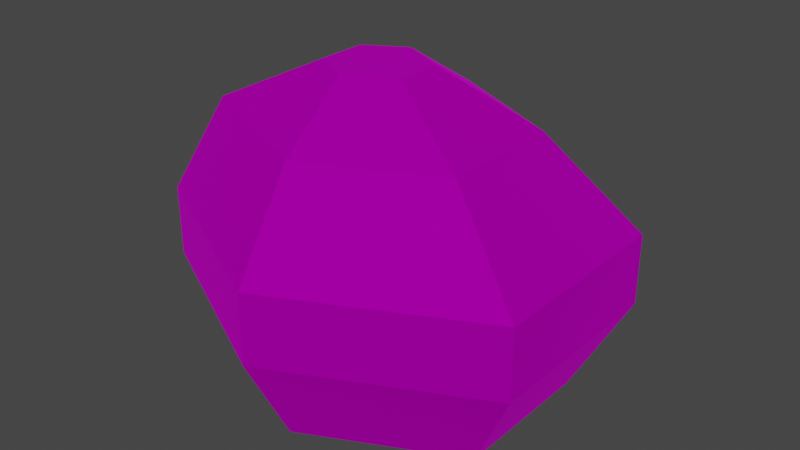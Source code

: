 # Source: helmet.blend  (saved by Blender 2.82.7; exported with 4.5.12 LTS)
import bpy
from mathutils import Matrix  # noqa: F401  (used for matrix-valued properties, if any)

bpy.ops.wm.read_factory_settings(use_empty=True)
scene = bpy.context.scene
scene.name = 'Scene'

# ---- collections
col_collection = bpy.data.collections.new('Collection'); scene.collection.children.link(col_collection)

# ---- images (referenced by path relative to the original .blend; pixels are not part of the script)
import os
ASSET_DIR = os.environ.get("B2B_ASSET_DIR", "")  # directory of the original .blend (textures are referenced by path, not embedded)
HERE = os.path.dirname(os.path.abspath(__file__))  # packed textures are extracted next to this script under _unpacked/

def load_image(name, relpath, width, height, colorspace="sRGB"):
    """Load a texture the original file referenced (path relative to the .blend, or extracted next to this script)."""
    p = next((c for c in (os.path.join(HERE, relpath), os.path.join(ASSET_DIR, relpath)) if relpath and os.path.exists(c)), "")
    if p:
        img = bpy.data.images.load(p, check_existing=True)
        img.name = name
    else:  # same state as the original file: an image datablock whose file is absent (Cycles renders it pink)
        img = bpy.data.images.new(name, width, height)
        img.source = "FILE"
        img.filepath = "//" + (relpath or name)
    img.colorspace_settings.name = colorspace
    return img
img_helmet = load_image('Helmet', 'Helmet.png', 1024, 1024, 'sRGB')

# ---- materials (node trees are filled in below, after node groups)
mat_material_001 = bpy.data.materials.new('Material.001')
mat_material_001.use_transparent_shadow = False

# ---- material node trees
mat_material_001.use_nodes = True; mat_material_001.node_tree.nodes.clear()
_N = mat_material_001.node_tree.nodes; _L = mat_material_001.node_tree.links
n0 = _N.new('ShaderNodeOutputMaterial'); n0.name = 'Material Output'; n0.location = (300, 300)
n1 = _N.new('ShaderNodeBsdfPrincipled'); n1.name = 'Principled BSDF'; n1.location = (10, 300)
n1.distribution = 'GGX'
n1.subsurface_method = 'BURLEY'
n1.inputs[1].default_value = 1.0
n1.inputs[2].default_value = 0.9083
n1.inputs[3].default_value = 1.45
n1.inputs[13].default_value = 0.6
n1.inputs[27].default_value = (0.0, 0.0, 0.0, 1.0)
n1.inputs[28].default_value = 1.0
n2 = _N.new('ShaderNodeTexImage'); n2.name = 'Image Texture'; n2.location = (-280, 280)
n2.image = img_helmet
_L.new(n1.outputs[0], n0.inputs[0])
_L.new(n2.outputs[0], n1.inputs[0])
n0.is_active_output = True

# ---- world
world_world = bpy.data.worlds.new('World'); scene.world = world_world
world_world.use_nodes = True; world_world.node_tree.nodes.clear()
_N = world_world.node_tree.nodes; _L = world_world.node_tree.links
n0 = _N.new('ShaderNodeOutputWorld'); n0.name = 'World Output'; n0.location = (300, 300)
n1 = _N.new('ShaderNodeBackground'); n1.name = 'Background'; n1.location = (10, 300)
n1.inputs[0].default_value = (0.05088, 0.05088, 0.05088, 1.0)
_L.new(n1.outputs[0], n0.inputs[0])
n0.is_active_output = True
world_world.color = (0.05088, 0.05088, 0.05088)
world_world.use_sun_shadow = False
world_world.sun_shadow_jitter_overblur = 0.0

# ---- meshes
me_circle = bpy.data.meshes.new('Circle')
me_circle.from_pydata([(9.313e-09, 0.3962, 0.0), (-0.4268, 0.1988, 0.0), (-0.4268, -0.1959, 0.0), (5.588e-08, -0.3933, 0.0), (0.4532, -0.1959, 0.0), (0.4532, 0.1988, 0.0), (1.863e-09, 0.5266, 0.2557), (-0.5765, 0.2641, 0.2557), (-0.5765, -0.2611, 0.2557), (6.333e-08, -0.5237, 0.2557), (0.6029, -0.2611, 0.2557), (0.6029, 0.2641, 0.2557), (1.863e-09, 0.5266, 0.4433), (-0.5765, 0.2641, 0.4433), (-0.5765, -0.2611, 0.4433), (6.333e-08, -0.5237, 0.4433), (0.6029, -0.2611, 0.4433), (0.6029, 0.2641, 0.4433), (-0.487, -0.1551, 0.678), (-0.04902, -0.3229, 0.6675), (-0.04902, 0.3483, 0.6675), (-0.487, 0.1805, 0.678), (0.3362, -0.1551, 0.6675), (0.3362, 0.1805, 0.6675), (-0.08067, 0.141, 0.8039), (-0.2017, 0.07685, 0.8039), (-0.2017, -0.05152, 0.8039), (-0.08067, -0.1157, 0.8039), (0.0667, -0.05152, 0.8039), (0.0667, 0.07685, 0.8039)], [], [(5, 11, 10, 4), (3, 9, 8, 2), (1, 7, 6, 0), (0, 6, 11, 5), (4, 10, 9, 3), (2, 8, 7, 1), (7, 13, 12, 6), (6, 12, 17, 11), (10, 16, 15, 9), (8, 14, 13, 7), (11, 17, 16, 10), (9, 15, 14, 8), (17, 23, 22, 16), (15, 19, 18, 14), (13, 21, 20, 12), (12, 20, 23, 17), (16, 22, 19, 15), (14, 18, 21, 13), (23, 29, 28, 22), (19, 27, 26, 18), (21, 25, 24, 20), (20, 24, 29, 23), (22, 28, 27, 19), (18, 26, 25, 21), (25, 26, 27, 28, 29, 24), (1, 0, 5, 4, 3, 2)])
_uv = me_circle.uv_layers.new(name='UVMap')
_uv.uv.foreach_set('vector', [0.7825, 0.7845, 0.6541, 0.754, 0.6541, 1.0, 0.7825, 0.9695, 0.9884, 0.779, 0.8626, 0.7735, 0.8626, 0.9889, 0.9884, 0.941, 0.6415, 0.4246, 0.5728, 0.5445, 0.7757, 0.585, 0.794, 0.455, 0.8702, 0.02439, 0.7465, 0.0, 0.7465, 0.3081, 0.8702, 0.256, 1.0, 0.4767, 0.8762, 0.4246, 0.8762, 0.7327, 1.0, 0.7083, 0.02928, 0.492, 0.0, 0.6154, 0.2358, 0.6154, 0.2066, 0.492, 0.5728, 0.5445, 0.5761, 0.6302, 0.779, 0.6706, 0.7757, 0.585, 0.7465, 0.0, 0.6643, 1.396e-08, 0.6643, 0.3081, 0.7465, 0.3081, 0.8762, 0.4246, 0.794, 0.4246, 0.794, 0.7327, 0.8762, 0.7327, 0.0, 0.6154, 0.0, 0.7031, 0.2358, 0.7031, 0.2358, 0.6154, 0.6541, 0.754, 0.5728, 0.754, 0.5728, 1.0, 0.6541, 1.0, 0.8626, 0.7735, 0.7825, 0.754, 0.7825, 0.9694, 0.8626, 0.9889, 0.3097, 0.123, 0.1882, 0.1622, 0.1882, 0.3194, 0.3097, 0.369, 0.5728, 0.8338, 0.5546, 0.7384, 0.3509, 0.6468, 0.3097, 0.694, 0.5761, 0.6302, 0.6319, 0.7311, 0.794, 0.754, 0.779, 0.6706, 0.03899, 0.0, 0.01526, 0.08357, 0.1882, 0.1622, 0.3097, 0.123, 0.3097, 0.369, 0.1882, 0.3194, 0.01526, 0.398, 0.03899, 0.492, 0.0, 0.7031, 0.0476, 0.8107, 0.1983, 0.8107, 0.2358, 0.7031, 0.1882, 0.1622, 0.06617, 0.2107, 0.06617, 0.2708, 0.1882, 0.3194, 0.5546, 0.7384, 0.545, 0.6406, 0.4806, 0.6064, 0.3509, 0.6468, 0.36, 0.4899, 0.4841, 0.5464, 0.5519, 0.5205, 0.5728, 0.4246, 0.01526, 0.08357, 0.0, 0.1806, 0.06617, 0.2107, 0.1882, 0.1622, 0.1882, 0.3194, 0.06617, 0.2708, 2.342e-08, 0.3009, 0.01526, 0.398, 0.3509, 0.6468, 0.4806, 0.6064, 0.4841, 0.5464, 0.36, 0.4899, 0.05285, 0.8107, 0.0, 0.8347, 6.692e-09, 0.91, 0.05285, 0.9613, 0.1057, 0.9373, 0.1057, 0.862, 0.3983, 2.792e-08, 0.3097, 0.2123, 0.3983, 0.4246, 0.5756, 0.4246, 0.6643, 0.2123, 0.5756, 0.0])
me_circle.materials.append(mat_material_001)
me_circle.use_remesh_fix_poles = True
me_circle.use_remesh_preserve_attributes = False
me_circle.use_mirror_vertex_groups = False
me_circle.update()

# ---- objects
ob_circle = bpy.data.objects.new('Circle', me_circle)

# ---- transforms, parenting, visibility, modifiers, constraints
ob_circle.location = (0.0, 0.0, 0.0)
ob_circle.scale = (0.8798, 1.0, 1.0)
ob_circle.lineart.crease_threshold = 0.0

# ---- collection membership
col_collection.objects.link(ob_circle)

# ---- scene / render settings (as saved in the file)
scene.frame_start = 1; scene.frame_end = 250; scene.frame_set(1)
scene.render.engine = 'BLENDER_EEVEE_NEXT'
scene.cycles.use_denoising = False
scene.cycles.samples = 128
scene.cycles.sampling_pattern = 'TABULATED_SOBOL'
scene.cycles.use_adaptive_sampling = False
scene.cycles.use_light_tree = False
scene.view_settings.view_transform = 'Filmic'
bpy.context.view_layer.update()

# ---- added for rendering (the .blend has no active camera and no usable light): camera, sun
cam_auto = bpy.data.cameras.new('AutoCamera')
cam_auto.lens = 50.0
cam_auto.sensor_width = 36.0
cam_auto.clip_end = 1000.0
ob_auto_camera = bpy.data.objects.new('AutoCamera', cam_auto)
scene.collection.objects.link(ob_auto_camera)
ob_auto_camera.location = (1.56708, -1.86511, 1.64632)
ob_auto_camera.rotation_euler = (1.09748, -7.21219e-08, 0.694738)
scene.camera = ob_auto_camera
light_auto_sun = bpy.data.lights.new('AutoSun', 'SUN')
light_auto_sun.energy = 3.0
light_auto_sun.angle = 0.0523599
ob_auto_sun = bpy.data.objects.new('AutoSun', light_auto_sun)
scene.collection.objects.link(ob_auto_sun)
ob_auto_sun.rotation_euler = (0.872665, 0.174533, 0.523599)
bpy.context.view_layer.update()
